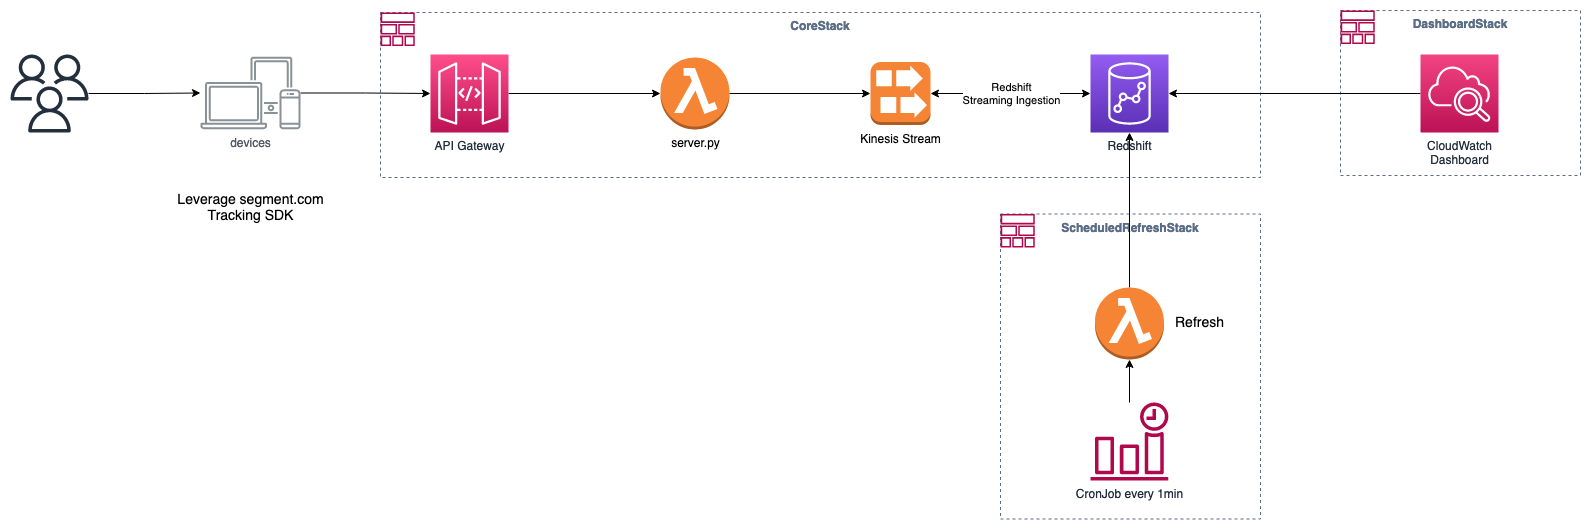

The diagram above was exported from draw.io. Its source (the exported page's mxGraphModel, read from the mxfile embedded in the PNG):
<mxGraphModel dx="1666" dy="767" grid="1" gridSize="10" guides="1" tooltips="1" connect="1" arrows="1" fold="1" page="1" pageScale="1" pageWidth="2336" pageHeight="1654" math="0" shadow="0">
  <root>
    <mxCell id="0" />
    <mxCell id="1" parent="0" />
    <mxCell id="FyfntQSssnKljwHXGeQR-1" value="CoreStack" style="fillColor=none;strokeColor=#5A6C86;dashed=1;verticalAlign=top;fontStyle=1;fontColor=#5A6C86;labelBackgroundColor=default;" parent="1" vertex="1">
      <mxGeometry x="400" y="155" width="880" height="165" as="geometry" />
    </mxCell>
    <mxCell id="FyfntQSssnKljwHXGeQR-4" value="ScheduledRefreshStack" style="fillColor=none;strokeColor=#5A6C86;dashed=1;verticalAlign=top;fontStyle=1;fontColor=#5A6C86;labelBackgroundColor=default;" parent="1" vertex="1">
      <mxGeometry x="1020" y="356.5" width="260" height="305" as="geometry" />
    </mxCell>
    <mxCell id="FyfntQSssnKljwHXGeQR-10" value="DashboardStack" style="fillColor=none;strokeColor=#5A6C86;dashed=1;verticalAlign=top;fontStyle=1;fontColor=#5A6C86;labelBackgroundColor=default;" parent="1" vertex="1">
      <mxGeometry x="1360" y="153" width="240" height="165" as="geometry" />
    </mxCell>
    <mxCell id="CzTMO5FOF5RdRAP06zvN-11" style="edgeStyle=orthogonalEdgeStyle;rounded=0;orthogonalLoop=1;jettySize=auto;html=1;entryX=0.5;entryY=1;entryDx=0;entryDy=0;entryPerimeter=0;fontSize=14;" parent="1" source="CzTMO5FOF5RdRAP06zvN-9" target="QswcIV4FcfERjMpgVc57-4" edge="1">
      <mxGeometry relative="1" as="geometry" />
    </mxCell>
    <mxCell id="QswcIV4FcfERjMpgVc57-6" style="edgeStyle=orthogonalEdgeStyle;rounded=0;orthogonalLoop=1;jettySize=auto;html=1;entryX=0;entryY=0.5;entryDx=0;entryDy=0;entryPerimeter=0;" parent="1" source="QswcIV4FcfERjMpgVc57-1" target="QswcIV4FcfERjMpgVc57-2" edge="1">
      <mxGeometry relative="1" as="geometry" />
    </mxCell>
    <mxCell id="QswcIV4FcfERjMpgVc57-1" value="API Gateway" style="sketch=0;points=[[0,0,0],[0.25,0,0],[0.5,0,0],[0.75,0,0],[1,0,0],[0,1,0],[0.25,1,0],[0.5,1,0],[0.75,1,0],[1,1,0],[0,0.25,0],[0,0.5,0],[0,0.75,0],[1,0.25,0],[1,0.5,0],[1,0.75,0]];outlineConnect=0;fontColor=#232F3E;gradientColor=#FF4F8B;gradientDirection=north;fillColor=#BC1356;strokeColor=#ffffff;dashed=0;verticalLabelPosition=bottom;verticalAlign=top;align=center;html=1;fontSize=12;fontStyle=0;aspect=fixed;shape=mxgraph.aws4.resourceIcon;resIcon=mxgraph.aws4.api_gateway;" parent="1" vertex="1">
      <mxGeometry x="450" y="197" width="78" height="78" as="geometry" />
    </mxCell>
    <mxCell id="QswcIV4FcfERjMpgVc57-7" style="edgeStyle=orthogonalEdgeStyle;rounded=0;orthogonalLoop=1;jettySize=auto;html=1;entryX=0;entryY=0.5;entryDx=0;entryDy=0;entryPerimeter=0;" parent="1" source="QswcIV4FcfERjMpgVc57-2" target="QswcIV4FcfERjMpgVc57-3" edge="1">
      <mxGeometry relative="1" as="geometry" />
    </mxCell>
    <mxCell id="QswcIV4FcfERjMpgVc57-2" value="server.py" style="outlineConnect=0;dashed=0;verticalLabelPosition=bottom;verticalAlign=top;align=center;html=1;shape=mxgraph.aws3.lambda_function;fillColor=#F58534;gradientColor=none;" parent="1" vertex="1">
      <mxGeometry x="680" y="200" width="69" height="72" as="geometry" />
    </mxCell>
    <mxCell id="QswcIV4FcfERjMpgVc57-3" value="Kinesis Stream" style="outlineConnect=0;dashed=0;verticalLabelPosition=bottom;verticalAlign=top;align=center;html=1;shape=mxgraph.aws3.kinesis_streams;fillColor=#F58534;gradientColor=none;" parent="1" vertex="1">
      <mxGeometry x="890" y="204.5" width="60" height="63" as="geometry" />
    </mxCell>
    <mxCell id="1gzj5eleLi2SLvs4SYvy-1" style="edgeStyle=orthogonalEdgeStyle;rounded=0;orthogonalLoop=1;jettySize=auto;html=1;entryX=1;entryY=0.5;entryDx=0;entryDy=0;entryPerimeter=0;endArrow=classic;endFill=1;startArrow=classic;startFill=1;" parent="1" source="QswcIV4FcfERjMpgVc57-4" target="QswcIV4FcfERjMpgVc57-3" edge="1">
      <mxGeometry relative="1" as="geometry" />
    </mxCell>
    <mxCell id="1gzj5eleLi2SLvs4SYvy-6" value="Redshift&lt;br&gt;Streaming Ingestion" style="edgeLabel;html=1;align=center;verticalAlign=middle;resizable=0;points=[];" parent="1gzj5eleLi2SLvs4SYvy-1" vertex="1" connectable="0">
      <mxGeometry x="-0.0375" y="3" relative="1" as="geometry">
        <mxPoint x="-3" y="-3" as="offset" />
      </mxGeometry>
    </mxCell>
    <mxCell id="QswcIV4FcfERjMpgVc57-4" value="&lt;div&gt;Redshift&lt;/div&gt;" style="sketch=0;points=[[0,0,0],[0.25,0,0],[0.5,0,0],[0.75,0,0],[1,0,0],[0,1,0],[0.25,1,0],[0.5,1,0],[0.75,1,0],[1,1,0],[0,0.25,0],[0,0.5,0],[0,0.75,0],[1,0.25,0],[1,0.5,0],[1,0.75,0]];outlineConnect=0;fontColor=#232F3E;gradientColor=#945DF2;gradientDirection=north;fillColor=#5A30B5;strokeColor=#ffffff;dashed=0;verticalLabelPosition=bottom;verticalAlign=top;align=center;html=1;fontSize=12;fontStyle=0;aspect=fixed;shape=mxgraph.aws4.resourceIcon;resIcon=mxgraph.aws4.redshift;" parent="1" vertex="1">
      <mxGeometry x="1110" y="197" width="78" height="78" as="geometry" />
    </mxCell>
    <mxCell id="CzTMO5FOF5RdRAP06zvN-5" style="edgeStyle=orthogonalEdgeStyle;rounded=0;orthogonalLoop=1;jettySize=auto;html=1;" parent="1" source="CzTMO5FOF5RdRAP06zvN-3" target="CzTMO5FOF5RdRAP06zvN-4" edge="1">
      <mxGeometry relative="1" as="geometry" />
    </mxCell>
    <mxCell id="CzTMO5FOF5RdRAP06zvN-3" value="" style="sketch=0;outlineConnect=0;fontColor=#232F3E;gradientColor=none;fillColor=#232F3D;strokeColor=none;dashed=0;verticalLabelPosition=bottom;verticalAlign=top;align=center;html=1;fontSize=12;fontStyle=0;aspect=fixed;pointerEvents=1;shape=mxgraph.aws4.users;" parent="1" vertex="1">
      <mxGeometry x="30" y="197" width="78" height="78" as="geometry" />
    </mxCell>
    <mxCell id="CzTMO5FOF5RdRAP06zvN-6" style="edgeStyle=orthogonalEdgeStyle;rounded=0;orthogonalLoop=1;jettySize=auto;html=1;entryX=0;entryY=0.5;entryDx=0;entryDy=0;entryPerimeter=0;" parent="1" source="CzTMO5FOF5RdRAP06zvN-4" target="QswcIV4FcfERjMpgVc57-1" edge="1">
      <mxGeometry relative="1" as="geometry" />
    </mxCell>
    <mxCell id="CzTMO5FOF5RdRAP06zvN-4" value="devices" style="sketch=0;outlineConnect=0;gradientColor=none;fontColor=#545B64;strokeColor=none;fillColor=#879196;dashed=0;verticalLabelPosition=bottom;verticalAlign=top;align=center;html=1;fontSize=12;fontStyle=0;aspect=fixed;shape=mxgraph.aws4.illustration_devices;pointerEvents=1" parent="1" vertex="1">
      <mxGeometry x="220" y="199" width="100" height="73" as="geometry" />
    </mxCell>
    <mxCell id="CzTMO5FOF5RdRAP06zvN-7" value="&lt;div style=&quot;font-size: 14px;&quot;&gt;Leverage segment.com &lt;br style=&quot;font-size: 14px;&quot;&gt;&lt;/div&gt;&lt;div style=&quot;font-size: 14px;&quot;&gt;Tracking SDK&lt;/div&gt;" style="text;html=1;align=center;verticalAlign=middle;resizable=0;points=[];autosize=1;strokeColor=none;fillColor=none;fontSize=14;" parent="1" vertex="1">
      <mxGeometry x="185" y="326" width="170" height="50" as="geometry" />
    </mxCell>
    <mxCell id="CzTMO5FOF5RdRAP06zvN-10" style="edgeStyle=orthogonalEdgeStyle;rounded=0;orthogonalLoop=1;jettySize=auto;html=1;entryX=0.5;entryY=1;entryDx=0;entryDy=0;entryPerimeter=0;fontSize=14;" parent="1" source="CzTMO5FOF5RdRAP06zvN-8" target="CzTMO5FOF5RdRAP06zvN-9" edge="1">
      <mxGeometry relative="1" as="geometry" />
    </mxCell>
    <mxCell id="CzTMO5FOF5RdRAP06zvN-8" value="CronJob every 1min" style="sketch=0;outlineConnect=0;fontColor=#232F3E;gradientColor=none;fillColor=#B0084D;strokeColor=none;dashed=0;verticalLabelPosition=bottom;verticalAlign=top;align=center;html=1;fontSize=12;fontStyle=0;aspect=fixed;pointerEvents=1;shape=mxgraph.aws4.event_time_based;" parent="1" vertex="1">
      <mxGeometry x="1110" y="545" width="78" height="78" as="geometry" />
    </mxCell>
    <mxCell id="CzTMO5FOF5RdRAP06zvN-9" value="" style="outlineConnect=0;dashed=0;verticalLabelPosition=bottom;verticalAlign=top;align=center;html=1;shape=mxgraph.aws3.lambda_function;fillColor=#F58534;gradientColor=none;fontSize=14;" parent="1" vertex="1">
      <mxGeometry x="1114.5" y="430" width="69" height="72" as="geometry" />
    </mxCell>
    <mxCell id="CzTMO5FOF5RdRAP06zvN-12" value="Refresh" style="text;html=1;align=center;verticalAlign=middle;resizable=0;points=[];autosize=1;strokeColor=none;fillColor=none;fontSize=14;" parent="1" vertex="1">
      <mxGeometry x="1183.5" y="451" width="70" height="30" as="geometry" />
    </mxCell>
    <mxCell id="FyfntQSssnKljwHXGeQR-7" value="" style="sketch=0;outlineConnect=0;fontColor=#232F3E;gradientColor=none;fillColor=#B0084D;strokeColor=none;dashed=0;verticalLabelPosition=bottom;verticalAlign=top;align=center;html=1;fontSize=12;fontStyle=0;aspect=fixed;pointerEvents=1;shape=mxgraph.aws4.stack;labelBackgroundColor=default;" parent="1" vertex="1">
      <mxGeometry x="1020" y="356.5" width="34.38" height="33.5" as="geometry" />
    </mxCell>
    <mxCell id="FyfntQSssnKljwHXGeQR-9" value="" style="sketch=0;outlineConnect=0;fontColor=#232F3E;gradientColor=none;fillColor=#B0084D;strokeColor=none;dashed=0;verticalLabelPosition=bottom;verticalAlign=top;align=center;html=1;fontSize=12;fontStyle=0;aspect=fixed;pointerEvents=1;shape=mxgraph.aws4.stack;labelBackgroundColor=default;" parent="1" vertex="1">
      <mxGeometry x="400" y="155" width="34.38" height="33.5" as="geometry" />
    </mxCell>
    <mxCell id="FyfntQSssnKljwHXGeQR-11" value="" style="sketch=0;outlineConnect=0;fontColor=#232F3E;gradientColor=none;fillColor=#B0084D;strokeColor=none;dashed=0;verticalLabelPosition=bottom;verticalAlign=top;align=center;html=1;fontSize=12;fontStyle=0;aspect=fixed;pointerEvents=1;shape=mxgraph.aws4.stack;labelBackgroundColor=default;" parent="1" vertex="1">
      <mxGeometry x="1360" y="153" width="34.38" height="33.5" as="geometry" />
    </mxCell>
    <mxCell id="FyfntQSssnKljwHXGeQR-13" style="edgeStyle=orthogonalEdgeStyle;rounded=0;orthogonalLoop=1;jettySize=auto;html=1;entryX=1;entryY=0.5;entryDx=0;entryDy=0;entryPerimeter=0;" parent="1" source="FyfntQSssnKljwHXGeQR-12" target="QswcIV4FcfERjMpgVc57-4" edge="1">
      <mxGeometry relative="1" as="geometry" />
    </mxCell>
    <mxCell id="FyfntQSssnKljwHXGeQR-12" value="CloudWatch&lt;br&gt;Dashboard" style="sketch=0;points=[[0,0,0],[0.25,0,0],[0.5,0,0],[0.75,0,0],[1,0,0],[0,1,0],[0.25,1,0],[0.5,1,0],[0.75,1,0],[1,1,0],[0,0.25,0],[0,0.5,0],[0,0.75,0],[1,0.25,0],[1,0.5,0],[1,0.75,0]];points=[[0,0,0],[0.25,0,0],[0.5,0,0],[0.75,0,0],[1,0,0],[0,1,0],[0.25,1,0],[0.5,1,0],[0.75,1,0],[1,1,0],[0,0.25,0],[0,0.5,0],[0,0.75,0],[1,0.25,0],[1,0.5,0],[1,0.75,0]];outlineConnect=0;fontColor=#232F3E;gradientColor=#F34482;gradientDirection=north;fillColor=#BC1356;strokeColor=#ffffff;dashed=0;verticalLabelPosition=bottom;verticalAlign=top;align=center;html=1;fontSize=12;fontStyle=0;aspect=fixed;shape=mxgraph.aws4.resourceIcon;resIcon=mxgraph.aws4.cloudwatch_2;labelBackgroundColor=default;" parent="1" vertex="1">
      <mxGeometry x="1440" y="197" width="78" height="78" as="geometry" />
    </mxCell>
  </root>
</mxGraphModel>